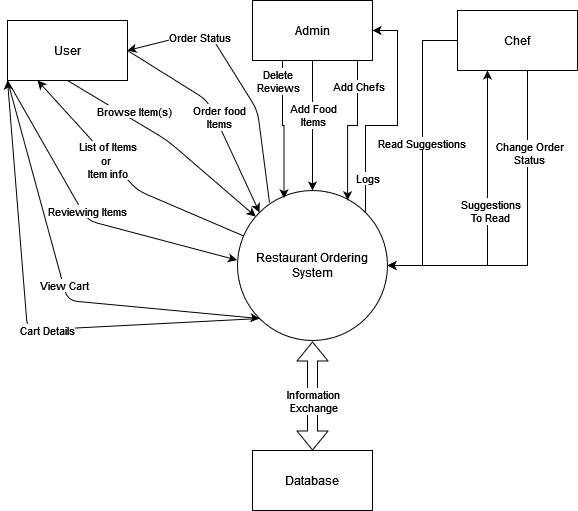

The diagram above was exported from draw.io. Its source (the exported page's mxGraphModel, read from the mxfile embedded in the PNG):
<mxGraphModel dx="868" dy="435" grid="1" gridSize="10" guides="1" tooltips="1" connect="1" arrows="1" fold="1" page="1" pageScale="1" pageWidth="850" pageHeight="1100" math="0" shadow="0">
  <root>
    <mxCell id="0" />
    <mxCell id="1" parent="0" />
    <mxCell id="au3Kzgit61VTkhUDVhki-38" style="edgeStyle=orthogonalEdgeStyle;rounded=0;orthogonalLoop=1;jettySize=auto;html=1;entryX=0.25;entryY=1;entryDx=0;entryDy=0;endArrow=classic;endFill=1;targetPerimeterSpacing=1;strokeWidth=1;" parent="1" source="au3Kzgit61VTkhUDVhki-1" target="au3Kzgit61VTkhUDVhki-4" edge="1">
      <mxGeometry relative="1" as="geometry" />
    </mxCell>
    <mxCell id="au3Kzgit61VTkhUDVhki-39" value="Suggestions&lt;br&gt;To Read" style="edgeLabel;html=1;align=center;verticalAlign=middle;resizable=0;points=[];" parent="au3Kzgit61VTkhUDVhki-38" vertex="1" connectable="0">
      <mxGeometry x="0.0483" y="-2" relative="1" as="geometry">
        <mxPoint as="offset" />
      </mxGeometry>
    </mxCell>
    <mxCell id="au3Kzgit61VTkhUDVhki-1" value="Restaurant Ordering System" style="ellipse;whiteSpace=wrap;html=1;aspect=fixed;" parent="1" vertex="1">
      <mxGeometry x="350" y="250" width="150" height="150" as="geometry" />
    </mxCell>
    <mxCell id="au3Kzgit61VTkhUDVhki-2" value="User" style="rounded=0;whiteSpace=wrap;html=1;" parent="1" vertex="1">
      <mxGeometry x="120" y="80" width="120" height="60" as="geometry" />
    </mxCell>
    <mxCell id="au3Kzgit61VTkhUDVhki-22" style="edgeStyle=orthogonalEdgeStyle;rounded=0;orthogonalLoop=1;jettySize=auto;html=1;endArrow=classic;endFill=1;targetPerimeterSpacing=1;strokeWidth=1;exitX=0.25;exitY=1;exitDx=0;exitDy=0;entryX=0.31;entryY=0.052;entryDx=0;entryDy=0;entryPerimeter=0;" parent="1" source="au3Kzgit61VTkhUDVhki-3" target="au3Kzgit61VTkhUDVhki-1" edge="1">
      <mxGeometry relative="1" as="geometry">
        <mxPoint x="395" y="210" as="targetPoint" />
      </mxGeometry>
    </mxCell>
    <mxCell id="au3Kzgit61VTkhUDVhki-23" value="Delete &lt;br&gt;Reviews" style="edgeLabel;html=1;align=center;verticalAlign=middle;resizable=0;points=[];" parent="au3Kzgit61VTkhUDVhki-22" vertex="1" connectable="0">
      <mxGeometry x="-0.3643" y="1" relative="1" as="geometry">
        <mxPoint x="-6" y="-24" as="offset" />
      </mxGeometry>
    </mxCell>
    <mxCell id="au3Kzgit61VTkhUDVhki-25" style="edgeStyle=orthogonalEdgeStyle;rounded=0;orthogonalLoop=1;jettySize=auto;html=1;entryX=0.5;entryY=0;entryDx=0;entryDy=0;endArrow=classic;endFill=1;targetPerimeterSpacing=1;strokeWidth=1;" parent="1" source="au3Kzgit61VTkhUDVhki-3" target="au3Kzgit61VTkhUDVhki-1" edge="1">
      <mxGeometry relative="1" as="geometry" />
    </mxCell>
    <mxCell id="au3Kzgit61VTkhUDVhki-27" value="Add Food&lt;br&gt;Items" style="edgeLabel;html=1;align=center;verticalAlign=middle;resizable=0;points=[];" parent="au3Kzgit61VTkhUDVhki-25" vertex="1" connectable="0">
      <mxGeometry x="-0.1762" relative="1" as="geometry">
        <mxPoint as="offset" />
      </mxGeometry>
    </mxCell>
    <mxCell id="au3Kzgit61VTkhUDVhki-28" style="edgeStyle=orthogonalEdgeStyle;rounded=0;orthogonalLoop=1;jettySize=auto;html=1;entryX=0.734;entryY=0.065;entryDx=0;entryDy=0;entryPerimeter=0;endArrow=classic;endFill=1;targetPerimeterSpacing=1;strokeWidth=1;" parent="1" source="au3Kzgit61VTkhUDVhki-3" target="au3Kzgit61VTkhUDVhki-1" edge="1">
      <mxGeometry relative="1" as="geometry">
        <Array as="points">
          <mxPoint x="470" y="185" />
          <mxPoint x="460" y="185" />
        </Array>
      </mxGeometry>
    </mxCell>
    <mxCell id="au3Kzgit61VTkhUDVhki-29" value="Add Chefs" style="edgeLabel;html=1;align=center;verticalAlign=middle;resizable=0;points=[];" parent="au3Kzgit61VTkhUDVhki-28" vertex="1" connectable="0">
      <mxGeometry x="-0.6659" relative="1" as="geometry">
        <mxPoint as="offset" />
      </mxGeometry>
    </mxCell>
    <mxCell id="iFsItGCW9EWo0BiOLP89-1" style="edgeStyle=orthogonalEdgeStyle;rounded=0;orthogonalLoop=1;jettySize=auto;html=1;entryX=1;entryY=0;entryDx=0;entryDy=0;strokeColor=#000000;endArrow=none;endFill=0;startArrow=classic;startFill=1;" edge="1" parent="1" source="au3Kzgit61VTkhUDVhki-3" target="au3Kzgit61VTkhUDVhki-1">
      <mxGeometry relative="1" as="geometry">
        <Array as="points">
          <mxPoint x="510" y="90" />
          <mxPoint x="510" y="185" />
          <mxPoint x="478" y="185" />
        </Array>
      </mxGeometry>
    </mxCell>
    <mxCell id="iFsItGCW9EWo0BiOLP89-2" value="Logs" style="edgeLabel;html=1;align=center;verticalAlign=middle;resizable=0;points=[];" vertex="1" connectable="0" parent="iFsItGCW9EWo0BiOLP89-1">
      <mxGeometry x="0.7157" y="1" relative="1" as="geometry">
        <mxPoint as="offset" />
      </mxGeometry>
    </mxCell>
    <mxCell id="au3Kzgit61VTkhUDVhki-3" value="Admin" style="rounded=0;whiteSpace=wrap;html=1;" parent="1" vertex="1">
      <mxGeometry x="365" y="60" width="120" height="60" as="geometry" />
    </mxCell>
    <mxCell id="au3Kzgit61VTkhUDVhki-30" style="edgeStyle=orthogonalEdgeStyle;rounded=0;orthogonalLoop=1;jettySize=auto;html=1;entryX=1;entryY=0.5;entryDx=0;entryDy=0;endArrow=classic;endFill=1;targetPerimeterSpacing=1;strokeWidth=1;" parent="1" source="au3Kzgit61VTkhUDVhki-4" target="au3Kzgit61VTkhUDVhki-1" edge="1">
      <mxGeometry relative="1" as="geometry" />
    </mxCell>
    <mxCell id="au3Kzgit61VTkhUDVhki-31" value="Read Suggestions" style="edgeLabel;html=1;align=center;verticalAlign=middle;resizable=0;points=[];" parent="au3Kzgit61VTkhUDVhki-30" vertex="1" connectable="0">
      <mxGeometry x="-0.0678" y="-2" relative="1" as="geometry">
        <mxPoint as="offset" />
      </mxGeometry>
    </mxCell>
    <mxCell id="au3Kzgit61VTkhUDVhki-32" style="edgeStyle=orthogonalEdgeStyle;rounded=0;orthogonalLoop=1;jettySize=auto;html=1;entryX=1;entryY=0.5;entryDx=0;entryDy=0;endArrow=classic;endFill=1;targetPerimeterSpacing=1;strokeWidth=1;" parent="1" source="au3Kzgit61VTkhUDVhki-4" target="au3Kzgit61VTkhUDVhki-1" edge="1">
      <mxGeometry relative="1" as="geometry">
        <Array as="points">
          <mxPoint x="640" y="325" />
        </Array>
      </mxGeometry>
    </mxCell>
    <mxCell id="au3Kzgit61VTkhUDVhki-33" value="Change Order&lt;br&gt;Status" style="edgeLabel;html=1;align=center;verticalAlign=middle;resizable=0;points=[];" parent="au3Kzgit61VTkhUDVhki-32" vertex="1" connectable="0">
      <mxGeometry x="-0.5124" y="1" relative="1" as="geometry">
        <mxPoint as="offset" />
      </mxGeometry>
    </mxCell>
    <mxCell id="au3Kzgit61VTkhUDVhki-4" value="Chef" style="rounded=0;whiteSpace=wrap;html=1;" parent="1" vertex="1">
      <mxGeometry x="570" y="70" width="120" height="60" as="geometry" />
    </mxCell>
    <mxCell id="au3Kzgit61VTkhUDVhki-7" value="" style="endArrow=classic;html=1;exitX=0.5;exitY=1;exitDx=0;exitDy=0;" parent="1" source="au3Kzgit61VTkhUDVhki-2" target="au3Kzgit61VTkhUDVhki-1" edge="1">
      <mxGeometry width="50" height="50" relative="1" as="geometry">
        <mxPoint x="430" y="320" as="sourcePoint" />
        <mxPoint x="480" y="270" as="targetPoint" />
        <Array as="points">
          <mxPoint x="280" y="200" />
        </Array>
      </mxGeometry>
    </mxCell>
    <mxCell id="au3Kzgit61VTkhUDVhki-8" value="Browse Item(s)" style="edgeLabel;html=1;align=center;verticalAlign=middle;resizable=0;points=[];" parent="au3Kzgit61VTkhUDVhki-7" vertex="1" connectable="0">
      <mxGeometry x="-0.1829" y="3" relative="1" as="geometry">
        <mxPoint x="-17" y="-16" as="offset" />
      </mxGeometry>
    </mxCell>
    <mxCell id="au3Kzgit61VTkhUDVhki-11" value="" style="endArrow=classic;html=1;entryX=0.25;entryY=1;entryDx=0;entryDy=0;" parent="1" source="au3Kzgit61VTkhUDVhki-1" target="au3Kzgit61VTkhUDVhki-2" edge="1">
      <mxGeometry width="50" height="50" relative="1" as="geometry">
        <mxPoint x="360" y="310" as="sourcePoint" />
        <mxPoint x="385.13842481190886" y="333.8160225743736" as="targetPoint" />
        <Array as="points">
          <mxPoint x="250" y="250" />
        </Array>
      </mxGeometry>
    </mxCell>
    <mxCell id="au3Kzgit61VTkhUDVhki-12" value="List of Items&lt;br&gt;or&amp;nbsp;&lt;br&gt;Item info" style="edgeLabel;html=1;align=center;verticalAlign=middle;resizable=0;points=[];" parent="au3Kzgit61VTkhUDVhki-11" vertex="1" connectable="0">
      <mxGeometry x="-0.1829" y="3" relative="1" as="geometry">
        <mxPoint x="-36" y="-36" as="offset" />
      </mxGeometry>
    </mxCell>
    <mxCell id="au3Kzgit61VTkhUDVhki-16" value="" style="endArrow=classic;html=1;exitX=1;exitY=0.5;exitDx=0;exitDy=0;entryX=0;entryY=0;entryDx=0;entryDy=0;targetPerimeterSpacing=1;strokeWidth=1;endFill=1;" parent="1" source="au3Kzgit61VTkhUDVhki-2" target="au3Kzgit61VTkhUDVhki-1" edge="1">
      <mxGeometry width="50" height="50" relative="1" as="geometry">
        <mxPoint x="330" y="170" as="sourcePoint" />
        <mxPoint x="380" y="120" as="targetPoint" />
        <Array as="points">
          <mxPoint x="320" y="160" />
        </Array>
      </mxGeometry>
    </mxCell>
    <mxCell id="au3Kzgit61VTkhUDVhki-17" value="Order food &lt;br&gt;Items" style="edgeLabel;html=1;align=center;verticalAlign=middle;resizable=0;points=[];" parent="au3Kzgit61VTkhUDVhki-16" vertex="1" connectable="0">
      <mxGeometry x="0.0441" y="4" relative="1" as="geometry">
        <mxPoint as="offset" />
      </mxGeometry>
    </mxCell>
    <mxCell id="au3Kzgit61VTkhUDVhki-19" value="" style="endArrow=classic;html=1;exitX=0;exitY=1;exitDx=0;exitDy=0;entryX=-0.003;entryY=0.464;entryDx=0;entryDy=0;targetPerimeterSpacing=1;strokeWidth=1;endFill=1;entryPerimeter=0;" parent="1" source="au3Kzgit61VTkhUDVhki-2" target="au3Kzgit61VTkhUDVhki-1" edge="1">
      <mxGeometry width="50" height="50" relative="1" as="geometry">
        <mxPoint x="130" y="230" as="sourcePoint" />
        <mxPoint x="261.96699141100726" y="391.96699141100737" as="targetPoint" />
        <Array as="points">
          <mxPoint x="200" y="280" />
        </Array>
      </mxGeometry>
    </mxCell>
    <mxCell id="au3Kzgit61VTkhUDVhki-20" value="Reviewing Items" style="edgeLabel;html=1;align=center;verticalAlign=middle;resizable=0;points=[];" parent="au3Kzgit61VTkhUDVhki-19" vertex="1" connectable="0">
      <mxGeometry x="0.0441" y="4" relative="1" as="geometry">
        <mxPoint x="-5" y="-7" as="offset" />
      </mxGeometry>
    </mxCell>
    <mxCell id="au3Kzgit61VTkhUDVhki-34" value="Database" style="rounded=0;whiteSpace=wrap;html=1;" parent="1" vertex="1">
      <mxGeometry x="365" y="510" width="120" height="60" as="geometry" />
    </mxCell>
    <mxCell id="au3Kzgit61VTkhUDVhki-36" value="" style="shape=flexArrow;endArrow=classic;startArrow=classic;html=1;targetPerimeterSpacing=1;strokeWidth=1;exitX=0.5;exitY=0;exitDx=0;exitDy=0;" parent="1" source="au3Kzgit61VTkhUDVhki-34" target="au3Kzgit61VTkhUDVhki-1" edge="1">
      <mxGeometry width="100" height="100" relative="1" as="geometry">
        <mxPoint x="400" y="450" as="sourcePoint" />
        <mxPoint x="500" y="350" as="targetPoint" />
      </mxGeometry>
    </mxCell>
    <mxCell id="au3Kzgit61VTkhUDVhki-37" value="Information&lt;br&gt;Exchange" style="edgeLabel;html=1;align=center;verticalAlign=middle;resizable=0;points=[];" parent="au3Kzgit61VTkhUDVhki-36" vertex="1" connectable="0">
      <mxGeometry x="0.2802" y="1" relative="1" as="geometry">
        <mxPoint x="1" y="20" as="offset" />
      </mxGeometry>
    </mxCell>
    <mxCell id="au3Kzgit61VTkhUDVhki-40" value="" style="endArrow=none;html=1;entryX=0;entryY=0;entryDx=0;entryDy=0;targetPerimeterSpacing=1;strokeWidth=1;endFill=0;startArrow=classic;startFill=1;" parent="1" edge="1">
      <mxGeometry width="50" height="50" relative="1" as="geometry">
        <mxPoint x="240" y="110" as="sourcePoint" />
        <mxPoint x="381.96699141100726" y="261.96699141100737" as="targetPoint" />
        <Array as="points">
          <mxPoint x="320" y="90" />
          <mxPoint x="370" y="170" />
        </Array>
      </mxGeometry>
    </mxCell>
    <mxCell id="au3Kzgit61VTkhUDVhki-41" value="Order Status" style="edgeLabel;html=1;align=center;verticalAlign=middle;resizable=0;points=[];" parent="au3Kzgit61VTkhUDVhki-40" vertex="1" connectable="0">
      <mxGeometry x="0.0441" y="4" relative="1" as="geometry">
        <mxPoint x="-43" y="-41" as="offset" />
      </mxGeometry>
    </mxCell>
    <mxCell id="au3Kzgit61VTkhUDVhki-42" value="" style="endArrow=classic;html=1;exitX=0;exitY=1;exitDx=0;exitDy=0;entryX=0;entryY=1;entryDx=0;entryDy=0;targetPerimeterSpacing=1;strokeWidth=1;endFill=1;" parent="1" source="au3Kzgit61VTkhUDVhki-2" target="au3Kzgit61VTkhUDVhki-1" edge="1">
      <mxGeometry width="50" height="50" relative="1" as="geometry">
        <mxPoint x="130" y="150" as="sourcePoint" />
        <mxPoint x="359.54999999999995" y="329.6" as="targetPoint" />
        <Array as="points">
          <mxPoint x="180" y="360" />
        </Array>
      </mxGeometry>
    </mxCell>
    <mxCell id="au3Kzgit61VTkhUDVhki-43" value="View Cart" style="edgeLabel;html=1;align=center;verticalAlign=middle;resizable=0;points=[];" parent="au3Kzgit61VTkhUDVhki-42" vertex="1" connectable="0">
      <mxGeometry x="0.0441" y="4" relative="1" as="geometry">
        <mxPoint x="-5" y="-7" as="offset" />
      </mxGeometry>
    </mxCell>
    <mxCell id="au3Kzgit61VTkhUDVhki-44" value="" style="endArrow=none;html=1;entryX=0;entryY=1;entryDx=0;entryDy=0;targetPerimeterSpacing=1;strokeWidth=1;endFill=0;startArrow=classic;startFill=1;exitX=0;exitY=1;exitDx=0;exitDy=0;" parent="1" source="au3Kzgit61VTkhUDVhki-2" target="au3Kzgit61VTkhUDVhki-1" edge="1">
      <mxGeometry width="50" height="50" relative="1" as="geometry">
        <mxPoint x="140" y="330" as="sourcePoint" />
        <mxPoint x="281.96699141100726" y="481.96699141100737" as="targetPoint" />
        <Array as="points">
          <mxPoint x="140" y="390" />
        </Array>
      </mxGeometry>
    </mxCell>
    <mxCell id="au3Kzgit61VTkhUDVhki-45" value="Cart Details" style="edgeLabel;html=1;align=center;verticalAlign=middle;resizable=0;points=[];" parent="au3Kzgit61VTkhUDVhki-44" vertex="1" connectable="0">
      <mxGeometry x="0.0441" y="4" relative="1" as="geometry">
        <mxPoint x="19" y="4" as="offset" />
      </mxGeometry>
    </mxCell>
  </root>
</mxGraphModel>